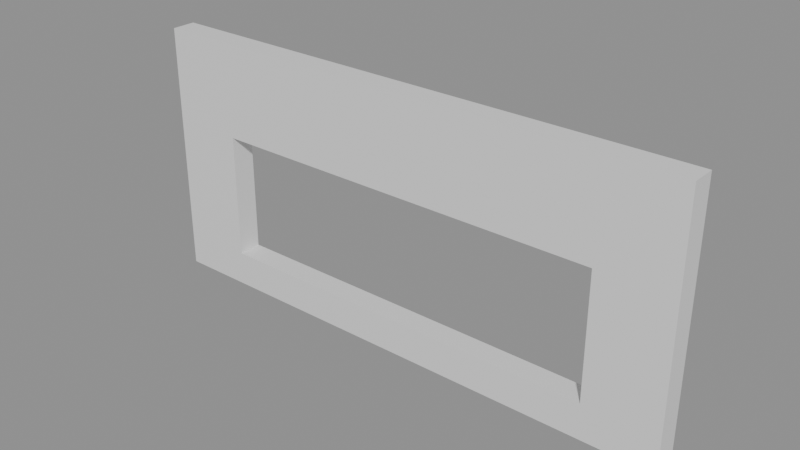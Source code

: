 # Source: batch_03_upper_wall.blend  (saved by Blender 5.2.45; exported with 4.5.12 LTS)
import bpy
from mathutils import Matrix  # noqa: F401  (used for matrix-valued properties, if any)

bpy.ops.wm.read_factory_settings(use_empty=True)
scene = bpy.context.scene
scene.name = 'Scene'

# ---- collections
col_export_batch_03_upper_wall = bpy.data.collections.new('export_batch_03_upper_wall'); scene.collection.children.link(col_export_batch_03_upper_wall)

# ---- materials (node trees are filled in below, after node groups)
mat_technical_mounting_fixture_warm_grey = bpy.data.materials.new('Technical mounting fixture warm grey')
mat_technical_mounting_fixture_warm_grey.use_backface_culling = True
mat_technical_mounting_fixture_warm_grey.diffuse_color = (0.35, 0.37, 0.34, 1.0)

# ---- material node trees
mat_technical_mounting_fixture_warm_grey.use_nodes = True; mat_technical_mounting_fixture_warm_grey.node_tree.nodes.clear()
_N = mat_technical_mounting_fixture_warm_grey.node_tree.nodes; _L = mat_technical_mounting_fixture_warm_grey.node_tree.links
n0 = _N.new('ShaderNodeBsdfPrincipled'); n0.name = 'Principled BSDF'; n0.location = (-200, 100)
n0.inputs[10].default_value = 0.005
n1 = _N.new('ShaderNodeOutputMaterial'); n1.name = 'Material Output'; n1.location = (200, 100)
_L.new(n0.outputs[0], n1.inputs[0])
n1.is_active_output = True

# ---- meshes
me_cube = bpy.data.meshes.new('Cube')
me_cube.from_pydata([(-3.2, -0.28, 4.3), (-3.2, -0.28, 7.3), (-3.2, 0.0, 4.3), (-3.2, 0.0, 7.3), (-2.34, -0.28, 4.3), (-2.34, -0.28, 7.3), (-2.34, 0.0, 4.3), (-2.34, 0.0, 7.3)], [], [(0, 1, 3, 2), (2, 3, 7, 6), (6, 7, 5, 4), (4, 5, 1, 0), (2, 6, 4, 0), (7, 3, 1, 5)])
_uv = me_cube.uv_layers.new(name='UVMap')
_uv.uv.foreach_set('vector', [0.375, 0.0, 0.625, 0.0, 0.625, 0.25, 0.375, 0.25, 0.375, 0.25, 0.625, 0.25, 0.625, 0.5, 0.375, 0.5, 0.375, 0.5, 0.625, 0.5, 0.625, 0.75, 0.375, 0.75, 0.375, 0.75, 0.625, 0.75, 0.625, 1.0, 0.375, 1.0, 0.125, 0.5, 0.375, 0.5, 0.375, 0.75, 0.125, 0.75, 0.625, 0.5, 0.875, 0.5, 0.875, 0.75, 0.625, 0.75])
me_cube.materials.append(mat_technical_mounting_fixture_warm_grey)
me_cube.update()
me_cube_001 = bpy.data.meshes.new('Cube.001')
me_cube_001.from_pydata([(2.34, -0.28, 4.3), (2.34, -0.28, 7.3), (2.34, 0.0, 4.3), (2.34, 0.0, 7.3), (3.2, -0.28, 4.3), (3.2, -0.28, 7.3), (3.2, 0.0, 4.3), (3.2, 0.0, 7.3)], [], [(0, 1, 3, 2), (2, 3, 7, 6), (6, 7, 5, 4), (4, 5, 1, 0), (2, 6, 4, 0), (7, 3, 1, 5)])
_uv = me_cube_001.uv_layers.new(name='UVMap')
_uv.uv.foreach_set('vector', [0.375, 0.0, 0.625, 0.0, 0.625, 0.25, 0.375, 0.25, 0.375, 0.25, 0.625, 0.25, 0.625, 0.5, 0.375, 0.5, 0.375, 0.5, 0.625, 0.5, 0.625, 0.75, 0.375, 0.75, 0.375, 0.75, 0.625, 0.75, 0.625, 1.0, 0.375, 1.0, 0.125, 0.5, 0.375, 0.5, 0.375, 0.75, 0.125, 0.75, 0.625, 0.5, 0.875, 0.5, 0.875, 0.75, 0.625, 0.75])
me_cube_001.materials.append(mat_technical_mounting_fixture_warm_grey)
me_cube_001.update()
me_cube_002 = bpy.data.meshes.new('Cube.002')
me_cube_002.from_pydata([(-2.34, -0.28, 4.3), (-2.34, -0.28, 4.71), (-2.34, 0.0, 4.3), (-2.34, 0.0, 4.71), (2.34, -0.28, 4.3), (2.34, -0.28, 4.71), (2.34, 0.0, 4.3), (2.34, 0.0, 4.71)], [], [(0, 1, 3, 2), (2, 3, 7, 6), (6, 7, 5, 4), (4, 5, 1, 0), (2, 6, 4, 0), (7, 3, 1, 5)])
_uv = me_cube_002.uv_layers.new(name='UVMap')
_uv.uv.foreach_set('vector', [0.375, 0.0, 0.625, 0.0, 0.625, 0.25, 0.375, 0.25, 0.375, 0.25, 0.625, 0.25, 0.625, 0.5, 0.375, 0.5, 0.375, 0.5, 0.625, 0.5, 0.625, 0.75, 0.375, 0.75, 0.375, 0.75, 0.625, 0.75, 0.625, 1.0, 0.375, 1.0, 0.125, 0.5, 0.375, 0.5, 0.375, 0.75, 0.125, 0.75, 0.625, 0.5, 0.875, 0.5, 0.875, 0.75, 0.625, 0.75])
me_cube_002.materials.append(mat_technical_mounting_fixture_warm_grey)
me_cube_002.update()
me_cube_003 = bpy.data.meshes.new('Cube.003')
me_cube_003.from_pydata([(-2.34, -0.28, 6.19), (-2.34, -0.28, 7.3), (-2.34, 0.0, 6.19), (-2.34, 0.0, 7.3), (2.34, -0.28, 6.19), (2.34, -0.28, 7.3), (2.34, 0.0, 6.19), (2.34, 0.0, 7.3)], [], [(0, 1, 3, 2), (2, 3, 7, 6), (6, 7, 5, 4), (4, 5, 1, 0), (2, 6, 4, 0), (7, 3, 1, 5)])
_uv = me_cube_003.uv_layers.new(name='UVMap')
_uv.uv.foreach_set('vector', [0.375, 0.0, 0.625, 0.0, 0.625, 0.25, 0.375, 0.25, 0.375, 0.25, 0.625, 0.25, 0.625, 0.5, 0.375, 0.5, 0.375, 0.5, 0.625, 0.5, 0.625, 0.75, 0.375, 0.75, 0.375, 0.75, 0.625, 0.75, 0.625, 1.0, 0.375, 1.0, 0.125, 0.5, 0.375, 0.5, 0.375, 0.75, 0.125, 0.75, 0.625, 0.5, 0.875, 0.5, 0.875, 0.75, 0.625, 0.75])
me_cube_003.materials.append(mat_technical_mounting_fixture_warm_grey)
me_cube_003.update()

# ---- objects
ob_technical_mount_wall_0 = bpy.data.objects.new('Technical_mount_wall_0', me_cube)
ob_technical_mount_wall_1 = bpy.data.objects.new('Technical_mount_wall_1', me_cube_001)
ob_technical_mount_wall_2 = bpy.data.objects.new('Technical_mount_wall_2', me_cube_002)
ob_technical_mount_wall_3 = bpy.data.objects.new('Technical_mount_wall_3', me_cube_003)
ob_batch_03_upper_wall = bpy.data.objects.new('batch_03_upper_wall', None)

# ---- transforms, parenting, visibility, modifiers, constraints
ob_technical_mount_wall_0.parent = ob_batch_03_upper_wall
ob_technical_mount_wall_0.location = (0.0, 0.0, 0.0)
ob_technical_mount_wall_1.parent = ob_batch_03_upper_wall
ob_technical_mount_wall_1.location = (0.0, 0.0, 0.0)
ob_technical_mount_wall_2.parent = ob_batch_03_upper_wall
ob_technical_mount_wall_2.location = (0.0, 0.0, 0.0)
ob_technical_mount_wall_3.parent = ob_batch_03_upper_wall
ob_technical_mount_wall_3.location = (0.0, 0.0, 0.0)
ob_batch_03_upper_wall.location = (0.0, 0.0, 0.0)

# ---- collection membership
col_export_batch_03_upper_wall.objects.link(ob_technical_mount_wall_0)
col_export_batch_03_upper_wall.objects.link(ob_technical_mount_wall_1)
col_export_batch_03_upper_wall.objects.link(ob_technical_mount_wall_2)
col_export_batch_03_upper_wall.objects.link(ob_technical_mount_wall_3)
col_export_batch_03_upper_wall.objects.link(ob_batch_03_upper_wall)

# ---- scene / render settings (as saved in the file)
scene.frame_start = 1; scene.frame_end = 250; scene.frame_set(1)
scene.render.engine = 'BLENDER_EEVEE_NEXT'
scene.render.bake_bias = 0.0
scene.render.bake_samples = 0
scene.render.compositor_device = 'GPU'
scene.eevee.use_volume_custom_range = False
scene.eevee.fast_gi_thickness_near = 0.1
scene.eevee.fast_gi_thickness_far = 0.0
scene.eevee.ray_tracing_options.screen_trace_thickness = 0.1
bpy.context.view_layer.update()

# ---- added for rendering (the .blend has no active camera and no usable light): camera, sun + grey world if the file has none
cam_auto = bpy.data.cameras.new('AutoCamera')
cam_auto.lens = 50.0
cam_auto.sensor_width = 36.0
cam_auto.clip_end = 1000.0
ob_auto_camera = bpy.data.objects.new('AutoCamera', cam_auto)
scene.collection.objects.link(ob_auto_camera)
ob_auto_camera.location = (6.54484, -7.99381, 11.0359)
ob_auto_camera.rotation_euler = (1.09748, -7.21219e-08, 0.694738)
scene.camera = ob_auto_camera
light_auto_sun = bpy.data.lights.new('AutoSun', 'SUN')
light_auto_sun.energy = 3.0
light_auto_sun.angle = 0.0523599
ob_auto_sun = bpy.data.objects.new('AutoSun', light_auto_sun)
scene.collection.objects.link(ob_auto_sun)
ob_auto_sun.rotation_euler = (0.872665, 0.174533, 0.523599)
if scene.world is None:
    world_auto = bpy.data.worlds.new('AutoWorld')
    world_auto.color = (0.3, 0.3, 0.3)
    scene.world = world_auto
bpy.context.view_layer.update()
